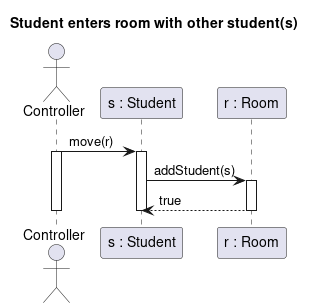

The diagram above was rendered by PlantUML. Its source (embedded in the PNG):
@startuml student_enter_student
title Student enters room with other student(s)

actor Controller as c
participant "s : Student" as s
participant "r : Room" as r


c -> s : move(r)
Activate c
Activate s
s -> r : addStudent(s)


Activate r
r --> s : true
Deactivate r
Deactivate s
Deactivate c

@enduml